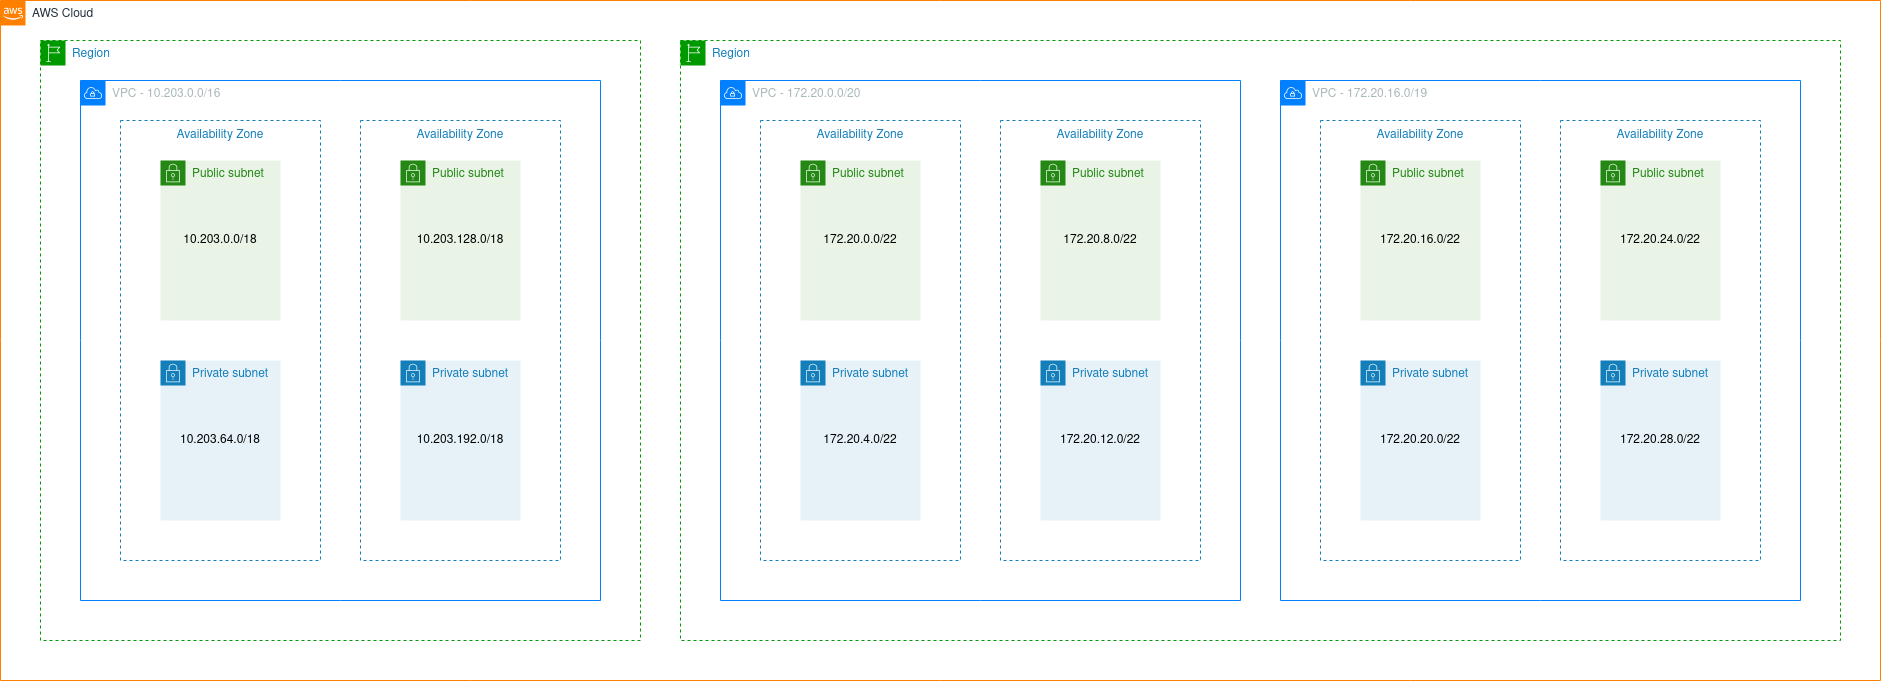

The diagram above was exported from draw.io. Its source (the exported page's mxGraphModel, read from the mxfile embedded in the PNG):
<mxGraphModel dx="1357" dy="772" grid="1" gridSize="10" guides="1" tooltips="1" connect="1" arrows="1" fold="1" page="1" pageScale="1" pageWidth="1169" pageHeight="827" math="0" shadow="0">
  <root>
    <mxCell id="0" />
    <mxCell id="1" parent="0" />
    <mxCell id="nm33ljd5MwrhB3kx5nHL-1" value="Region" style="points=[[0,0],[0.25,0],[0.5,0],[0.75,0],[1,0],[1,0.25],[1,0.5],[1,0.75],[1,1],[0.75,1],[0.5,1],[0.25,1],[0,1],[0,0.75],[0,0.5],[0,0.25]];outlineConnect=0;gradientColor=none;html=1;whiteSpace=wrap;fontSize=12;fontStyle=0;shape=mxgraph.aws4.group;grIcon=mxgraph.aws4.group_region;fillColor=none;verticalAlign=top;align=left;spacingLeft=30;fontColor=#147EBA;dashed=1;strokeColor=#009900;" vertex="1" parent="1">
      <mxGeometry x="80" y="80" width="600" height="600" as="geometry" />
    </mxCell>
    <mxCell id="Uk2m5wElbSUGiIj4Vhl7-1" value="AWS Cloud" style="points=[[0,0],[0.25,0],[0.5,0],[0.75,0],[1,0],[1,0.25],[1,0.5],[1,0.75],[1,1],[0.75,1],[0.5,1],[0.25,1],[0,1],[0,0.75],[0,0.5],[0,0.25]];outlineConnect=0;gradientColor=none;html=1;whiteSpace=wrap;fontSize=12;fontStyle=0;shape=mxgraph.aws4.group;grIcon=mxgraph.aws4.group_aws_cloud_alt;fillColor=none;verticalAlign=top;align=left;spacingLeft=30;fontColor=#232F3E;dashed=0;strokeColor=#FF8000;" parent="1" vertex="1">
      <mxGeometry x="40" y="40" width="1880" height="680" as="geometry" />
    </mxCell>
    <mxCell id="nm33ljd5MwrhB3kx5nHL-2" value="VPC - 10.203.0.0/16" style="points=[[0,0],[0.25,0],[0.5,0],[0.75,0],[1,0],[1,0.25],[1,0.5],[1,0.75],[1,1],[0.75,1],[0.5,1],[0.25,1],[0,1],[0,0.75],[0,0.5],[0,0.25]];outlineConnect=0;gradientColor=none;html=1;whiteSpace=wrap;fontSize=12;fontStyle=0;shape=mxgraph.aws4.group;grIcon=mxgraph.aws4.group_vpc;fillColor=none;verticalAlign=top;align=left;spacingLeft=30;fontColor=#AAB7B8;dashed=0;strokeColor=#007FFF;" vertex="1" parent="1">
      <mxGeometry x="120" y="120" width="520" height="520" as="geometry" />
    </mxCell>
    <mxCell id="Uk2m5wElbSUGiIj4Vhl7-6" value="Region" style="points=[[0,0],[0.25,0],[0.5,0],[0.75,0],[1,0],[1,0.25],[1,0.5],[1,0.75],[1,1],[0.75,1],[0.5,1],[0.25,1],[0,1],[0,0.75],[0,0.5],[0,0.25]];outlineConnect=0;gradientColor=none;html=1;whiteSpace=wrap;fontSize=12;fontStyle=0;shape=mxgraph.aws4.group;grIcon=mxgraph.aws4.group_region;fillColor=none;verticalAlign=top;align=left;spacingLeft=30;fontColor=#147EBA;dashed=1;strokeColor=#009900;" parent="1" vertex="1">
      <mxGeometry x="720" y="80" width="1160" height="600" as="geometry" />
    </mxCell>
    <mxCell id="Uk2m5wElbSUGiIj4Vhl7-8" value="VPC - 172.20.0.0/20" style="points=[[0,0],[0.25,0],[0.5,0],[0.75,0],[1,0],[1,0.25],[1,0.5],[1,0.75],[1,1],[0.75,1],[0.5,1],[0.25,1],[0,1],[0,0.75],[0,0.5],[0,0.25]];outlineConnect=0;gradientColor=none;html=1;whiteSpace=wrap;fontSize=12;fontStyle=0;shape=mxgraph.aws4.group;grIcon=mxgraph.aws4.group_vpc;fillColor=none;verticalAlign=top;align=left;spacingLeft=30;fontColor=#AAB7B8;dashed=0;strokeColor=#007FFF;" parent="1" vertex="1">
      <mxGeometry x="760" y="120" width="520" height="520" as="geometry" />
    </mxCell>
    <mxCell id="SRC_MPuFlxvS79T9THC8-6" value="Availability Zone" style="fillColor=none;strokeColor=#147EBA;dashed=1;verticalAlign=top;fontStyle=0;fontColor=#147EBA;" vertex="1" parent="1">
      <mxGeometry x="160" y="160" width="200" height="440" as="geometry" />
    </mxCell>
    <mxCell id="SRC_MPuFlxvS79T9THC8-10" value="Public subnet" style="points=[[0,0],[0.25,0],[0.5,0],[0.75,0],[1,0],[1,0.25],[1,0.5],[1,0.75],[1,1],[0.75,1],[0.5,1],[0.25,1],[0,1],[0,0.75],[0,0.5],[0,0.25]];outlineConnect=0;gradientColor=none;html=1;whiteSpace=wrap;fontSize=12;fontStyle=0;shape=mxgraph.aws4.group;grIcon=mxgraph.aws4.group_security_group;grStroke=0;strokeColor=#248814;fillColor=#E9F3E6;verticalAlign=top;align=left;spacingLeft=30;fontColor=#248814;dashed=0;" vertex="1" parent="1">
      <mxGeometry x="200" y="200" width="120" height="160" as="geometry" />
    </mxCell>
    <mxCell id="SRC_MPuFlxvS79T9THC8-12" value="Private subnet" style="points=[[0,0],[0.25,0],[0.5,0],[0.75,0],[1,0],[1,0.25],[1,0.5],[1,0.75],[1,1],[0.75,1],[0.5,1],[0.25,1],[0,1],[0,0.75],[0,0.5],[0,0.25]];outlineConnect=0;gradientColor=none;html=1;whiteSpace=wrap;fontSize=12;fontStyle=0;shape=mxgraph.aws4.group;grIcon=mxgraph.aws4.group_security_group;grStroke=0;strokeColor=#147EBA;fillColor=#E6F2F8;verticalAlign=top;align=left;spacingLeft=30;fontColor=#147EBA;dashed=0;" vertex="1" parent="1">
      <mxGeometry x="200" y="400" width="120" height="160" as="geometry" />
    </mxCell>
    <mxCell id="SRC_MPuFlxvS79T9THC8-13" value="Availability Zone" style="fillColor=none;strokeColor=#147EBA;dashed=1;verticalAlign=top;fontStyle=0;fontColor=#147EBA;" vertex="1" parent="1">
      <mxGeometry x="400" y="160" width="200" height="440" as="geometry" />
    </mxCell>
    <mxCell id="SRC_MPuFlxvS79T9THC8-14" value="Public subnet" style="points=[[0,0],[0.25,0],[0.5,0],[0.75,0],[1,0],[1,0.25],[1,0.5],[1,0.75],[1,1],[0.75,1],[0.5,1],[0.25,1],[0,1],[0,0.75],[0,0.5],[0,0.25]];outlineConnect=0;gradientColor=none;html=1;whiteSpace=wrap;fontSize=12;fontStyle=0;shape=mxgraph.aws4.group;grIcon=mxgraph.aws4.group_security_group;grStroke=0;strokeColor=#248814;fillColor=#E9F3E6;verticalAlign=top;align=left;spacingLeft=30;fontColor=#248814;dashed=0;" vertex="1" parent="1">
      <mxGeometry x="440" y="200" width="120" height="160" as="geometry" />
    </mxCell>
    <mxCell id="SRC_MPuFlxvS79T9THC8-15" value="Private subnet" style="points=[[0,0],[0.25,0],[0.5,0],[0.75,0],[1,0],[1,0.25],[1,0.5],[1,0.75],[1,1],[0.75,1],[0.5,1],[0.25,1],[0,1],[0,0.75],[0,0.5],[0,0.25]];outlineConnect=0;gradientColor=none;html=1;whiteSpace=wrap;fontSize=12;fontStyle=0;shape=mxgraph.aws4.group;grIcon=mxgraph.aws4.group_security_group;grStroke=0;strokeColor=#147EBA;fillColor=#E6F2F8;verticalAlign=top;align=left;spacingLeft=30;fontColor=#147EBA;dashed=0;" vertex="1" parent="1">
      <mxGeometry x="440" y="400" width="120" height="160" as="geometry" />
    </mxCell>
    <mxCell id="nm33ljd5MwrhB3kx5nHL-3" value="VPC - 172.20.16.0/19" style="points=[[0,0],[0.25,0],[0.5,0],[0.75,0],[1,0],[1,0.25],[1,0.5],[1,0.75],[1,1],[0.75,1],[0.5,1],[0.25,1],[0,1],[0,0.75],[0,0.5],[0,0.25]];outlineConnect=0;gradientColor=none;html=1;whiteSpace=wrap;fontSize=12;fontStyle=0;shape=mxgraph.aws4.group;grIcon=mxgraph.aws4.group_vpc;fillColor=none;verticalAlign=top;align=left;spacingLeft=30;fontColor=#AAB7B8;dashed=0;strokeColor=#007FFF;" vertex="1" parent="1">
      <mxGeometry x="1320" y="120" width="520" height="520" as="geometry" />
    </mxCell>
    <mxCell id="CDvwacNYFKKxwbGoJ4YK-1" value="Availability Zone" style="fillColor=none;strokeColor=#147EBA;dashed=1;verticalAlign=top;fontStyle=0;fontColor=#147EBA;" vertex="1" parent="1">
      <mxGeometry x="800" y="160" width="200" height="440" as="geometry" />
    </mxCell>
    <mxCell id="CDvwacNYFKKxwbGoJ4YK-2" value="Public subnet" style="points=[[0,0],[0.25,0],[0.5,0],[0.75,0],[1,0],[1,0.25],[1,0.5],[1,0.75],[1,1],[0.75,1],[0.5,1],[0.25,1],[0,1],[0,0.75],[0,0.5],[0,0.25]];outlineConnect=0;gradientColor=none;html=1;whiteSpace=wrap;fontSize=12;fontStyle=0;shape=mxgraph.aws4.group;grIcon=mxgraph.aws4.group_security_group;grStroke=0;strokeColor=#248814;fillColor=#E9F3E6;verticalAlign=top;align=left;spacingLeft=30;fontColor=#248814;dashed=0;" vertex="1" parent="1">
      <mxGeometry x="840" y="200" width="120" height="160" as="geometry" />
    </mxCell>
    <mxCell id="CDvwacNYFKKxwbGoJ4YK-3" value="Private subnet" style="points=[[0,0],[0.25,0],[0.5,0],[0.75,0],[1,0],[1,0.25],[1,0.5],[1,0.75],[1,1],[0.75,1],[0.5,1],[0.25,1],[0,1],[0,0.75],[0,0.5],[0,0.25]];outlineConnect=0;gradientColor=none;html=1;whiteSpace=wrap;fontSize=12;fontStyle=0;shape=mxgraph.aws4.group;grIcon=mxgraph.aws4.group_security_group;grStroke=0;strokeColor=#147EBA;fillColor=#E6F2F8;verticalAlign=top;align=left;spacingLeft=30;fontColor=#147EBA;dashed=0;" vertex="1" parent="1">
      <mxGeometry x="840" y="400" width="120" height="160" as="geometry" />
    </mxCell>
    <mxCell id="CDvwacNYFKKxwbGoJ4YK-4" value="Availability Zone" style="fillColor=none;strokeColor=#147EBA;dashed=1;verticalAlign=top;fontStyle=0;fontColor=#147EBA;" vertex="1" parent="1">
      <mxGeometry x="1040" y="160" width="200" height="440" as="geometry" />
    </mxCell>
    <mxCell id="CDvwacNYFKKxwbGoJ4YK-5" value="Public subnet" style="points=[[0,0],[0.25,0],[0.5,0],[0.75,0],[1,0],[1,0.25],[1,0.5],[1,0.75],[1,1],[0.75,1],[0.5,1],[0.25,1],[0,1],[0,0.75],[0,0.5],[0,0.25]];outlineConnect=0;gradientColor=none;html=1;whiteSpace=wrap;fontSize=12;fontStyle=0;shape=mxgraph.aws4.group;grIcon=mxgraph.aws4.group_security_group;grStroke=0;strokeColor=#248814;fillColor=#E9F3E6;verticalAlign=top;align=left;spacingLeft=30;fontColor=#248814;dashed=0;" vertex="1" parent="1">
      <mxGeometry x="1080" y="200" width="120" height="160" as="geometry" />
    </mxCell>
    <mxCell id="CDvwacNYFKKxwbGoJ4YK-6" value="Private subnet" style="points=[[0,0],[0.25,0],[0.5,0],[0.75,0],[1,0],[1,0.25],[1,0.5],[1,0.75],[1,1],[0.75,1],[0.5,1],[0.25,1],[0,1],[0,0.75],[0,0.5],[0,0.25]];outlineConnect=0;gradientColor=none;html=1;whiteSpace=wrap;fontSize=12;fontStyle=0;shape=mxgraph.aws4.group;grIcon=mxgraph.aws4.group_security_group;grStroke=0;strokeColor=#147EBA;fillColor=#E6F2F8;verticalAlign=top;align=left;spacingLeft=30;fontColor=#147EBA;dashed=0;" vertex="1" parent="1">
      <mxGeometry x="1080" y="400" width="120" height="160" as="geometry" />
    </mxCell>
    <mxCell id="CDvwacNYFKKxwbGoJ4YK-7" value="Availability Zone" style="fillColor=none;strokeColor=#147EBA;dashed=1;verticalAlign=top;fontStyle=0;fontColor=#147EBA;" vertex="1" parent="1">
      <mxGeometry x="1360" y="160" width="200" height="440" as="geometry" />
    </mxCell>
    <mxCell id="CDvwacNYFKKxwbGoJ4YK-8" value="Public subnet" style="points=[[0,0],[0.25,0],[0.5,0],[0.75,0],[1,0],[1,0.25],[1,0.5],[1,0.75],[1,1],[0.75,1],[0.5,1],[0.25,1],[0,1],[0,0.75],[0,0.5],[0,0.25]];outlineConnect=0;gradientColor=none;html=1;whiteSpace=wrap;fontSize=12;fontStyle=0;shape=mxgraph.aws4.group;grIcon=mxgraph.aws4.group_security_group;grStroke=0;strokeColor=#248814;fillColor=#E9F3E6;verticalAlign=top;align=left;spacingLeft=30;fontColor=#248814;dashed=0;" vertex="1" parent="1">
      <mxGeometry x="1400" y="200" width="120" height="160" as="geometry" />
    </mxCell>
    <mxCell id="CDvwacNYFKKxwbGoJ4YK-9" value="Private subnet" style="points=[[0,0],[0.25,0],[0.5,0],[0.75,0],[1,0],[1,0.25],[1,0.5],[1,0.75],[1,1],[0.75,1],[0.5,1],[0.25,1],[0,1],[0,0.75],[0,0.5],[0,0.25]];outlineConnect=0;gradientColor=none;html=1;whiteSpace=wrap;fontSize=12;fontStyle=0;shape=mxgraph.aws4.group;grIcon=mxgraph.aws4.group_security_group;grStroke=0;strokeColor=#147EBA;fillColor=#E6F2F8;verticalAlign=top;align=left;spacingLeft=30;fontColor=#147EBA;dashed=0;" vertex="1" parent="1">
      <mxGeometry x="1400" y="400" width="120" height="160" as="geometry" />
    </mxCell>
    <mxCell id="CDvwacNYFKKxwbGoJ4YK-10" value="Availability Zone" style="fillColor=none;strokeColor=#147EBA;dashed=1;verticalAlign=top;fontStyle=0;fontColor=#147EBA;" vertex="1" parent="1">
      <mxGeometry x="1600" y="160" width="200" height="440" as="geometry" />
    </mxCell>
    <mxCell id="CDvwacNYFKKxwbGoJ4YK-11" value="Public subnet" style="points=[[0,0],[0.25,0],[0.5,0],[0.75,0],[1,0],[1,0.25],[1,0.5],[1,0.75],[1,1],[0.75,1],[0.5,1],[0.25,1],[0,1],[0,0.75],[0,0.5],[0,0.25]];outlineConnect=0;gradientColor=none;html=1;whiteSpace=wrap;fontSize=12;fontStyle=0;shape=mxgraph.aws4.group;grIcon=mxgraph.aws4.group_security_group;grStroke=0;strokeColor=#248814;fillColor=#E9F3E6;verticalAlign=top;align=left;spacingLeft=30;fontColor=#248814;dashed=0;" vertex="1" parent="1">
      <mxGeometry x="1640" y="200" width="120" height="160" as="geometry" />
    </mxCell>
    <mxCell id="CDvwacNYFKKxwbGoJ4YK-12" value="Private subnet" style="points=[[0,0],[0.25,0],[0.5,0],[0.75,0],[1,0],[1,0.25],[1,0.5],[1,0.75],[1,1],[0.75,1],[0.5,1],[0.25,1],[0,1],[0,0.75],[0,0.5],[0,0.25]];outlineConnect=0;gradientColor=none;html=1;whiteSpace=wrap;fontSize=12;fontStyle=0;shape=mxgraph.aws4.group;grIcon=mxgraph.aws4.group_security_group;grStroke=0;strokeColor=#147EBA;fillColor=#E6F2F8;verticalAlign=top;align=left;spacingLeft=30;fontColor=#147EBA;dashed=0;" vertex="1" parent="1">
      <mxGeometry x="1640" y="400" width="120" height="160" as="geometry" />
    </mxCell>
    <mxCell id="0z_vnN1qjrSnW4QzjoxM-1" value="10.203.0.0/18" style="text;html=1;strokeColor=none;fillColor=none;align=center;verticalAlign=middle;whiteSpace=wrap;rounded=0;" vertex="1" parent="1">
      <mxGeometry x="220" y="270" width="80" height="20" as="geometry" />
    </mxCell>
    <mxCell id="0z_vnN1qjrSnW4QzjoxM-2" value="10.203.128.0/18" style="text;html=1;strokeColor=none;fillColor=none;align=center;verticalAlign=middle;whiteSpace=wrap;rounded=0;" vertex="1" parent="1">
      <mxGeometry x="450" y="270" width="100" height="20" as="geometry" />
    </mxCell>
    <mxCell id="0z_vnN1qjrSnW4QzjoxM-3" value="10.203.64.0/18" style="text;html=1;strokeColor=none;fillColor=none;align=center;verticalAlign=middle;whiteSpace=wrap;rounded=0;" vertex="1" parent="1">
      <mxGeometry x="220" y="470" width="80" height="20" as="geometry" />
    </mxCell>
    <mxCell id="0z_vnN1qjrSnW4QzjoxM-4" value="10.203.192.0/18" style="text;html=1;strokeColor=none;fillColor=none;align=center;verticalAlign=middle;whiteSpace=wrap;rounded=0;" vertex="1" parent="1">
      <mxGeometry x="450" y="470" width="100" height="20" as="geometry" />
    </mxCell>
    <mxCell id="0z_vnN1qjrSnW4QzjoxM-5" value="172.20.0.0/22" style="text;html=1;strokeColor=none;fillColor=none;align=center;verticalAlign=middle;whiteSpace=wrap;rounded=0;" vertex="1" parent="1">
      <mxGeometry x="850" y="270" width="100" height="20" as="geometry" />
    </mxCell>
    <mxCell id="0z_vnN1qjrSnW4QzjoxM-6" value="172.20.4.0/22" style="text;html=1;strokeColor=none;fillColor=none;align=center;verticalAlign=middle;whiteSpace=wrap;rounded=0;" vertex="1" parent="1">
      <mxGeometry x="850" y="470" width="100" height="20" as="geometry" />
    </mxCell>
    <mxCell id="0z_vnN1qjrSnW4QzjoxM-7" value="172.20.8.0/22" style="text;html=1;strokeColor=none;fillColor=none;align=center;verticalAlign=middle;whiteSpace=wrap;rounded=0;" vertex="1" parent="1">
      <mxGeometry x="1090" y="270" width="100" height="20" as="geometry" />
    </mxCell>
    <mxCell id="0z_vnN1qjrSnW4QzjoxM-8" value="172.20.12.0/22" style="text;html=1;strokeColor=none;fillColor=none;align=center;verticalAlign=middle;whiteSpace=wrap;rounded=0;" vertex="1" parent="1">
      <mxGeometry x="1090" y="470" width="100" height="20" as="geometry" />
    </mxCell>
    <mxCell id="0z_vnN1qjrSnW4QzjoxM-9" value="172.20.16.0/22" style="text;html=1;strokeColor=none;fillColor=none;align=center;verticalAlign=middle;whiteSpace=wrap;rounded=0;" vertex="1" parent="1">
      <mxGeometry x="1410" y="270" width="100" height="20" as="geometry" />
    </mxCell>
    <mxCell id="0z_vnN1qjrSnW4QzjoxM-10" value="172.20.20.0/22" style="text;html=1;strokeColor=none;fillColor=none;align=center;verticalAlign=middle;whiteSpace=wrap;rounded=0;" vertex="1" parent="1">
      <mxGeometry x="1410" y="470" width="100" height="20" as="geometry" />
    </mxCell>
    <mxCell id="0z_vnN1qjrSnW4QzjoxM-11" value="172.20.24.0/22" style="text;html=1;strokeColor=none;fillColor=none;align=center;verticalAlign=middle;whiteSpace=wrap;rounded=0;" vertex="1" parent="1">
      <mxGeometry x="1650" y="270" width="100" height="20" as="geometry" />
    </mxCell>
    <mxCell id="0z_vnN1qjrSnW4QzjoxM-12" value="172.20.28.0/22" style="text;html=1;strokeColor=none;fillColor=none;align=center;verticalAlign=middle;whiteSpace=wrap;rounded=0;" vertex="1" parent="1">
      <mxGeometry x="1650" y="470" width="100" height="20" as="geometry" />
    </mxCell>
  </root>
</mxGraphModel>